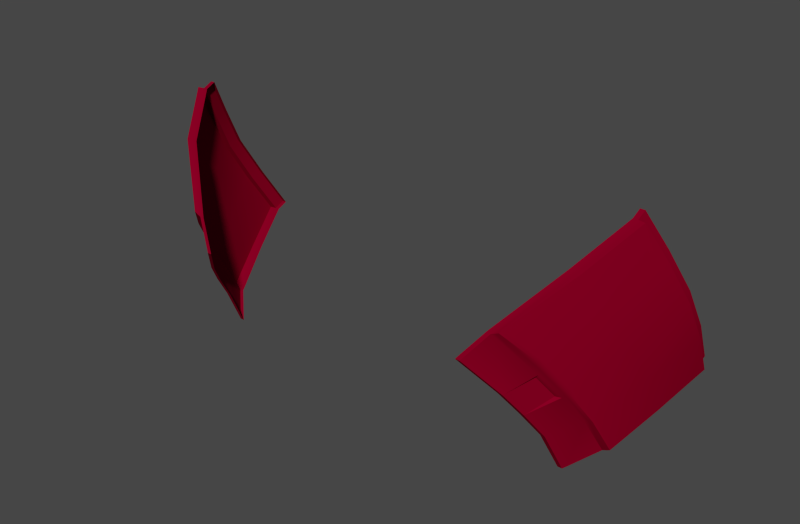 # Source: 7.blend  (saved by Blender 2.79.6; exported with 4.5.12 LTS)
import bpy
from mathutils import Matrix  # noqa: F401  (used for matrix-valued properties, if any)

bpy.ops.wm.read_factory_settings(use_empty=True)
scene = bpy.context.scene
scene.name = 'Scene'

# ---- collections
col_collection_1 = bpy.data.collections.new('Collection 1'); scene.collection.children.link(col_collection_1)

# ---- materials (node trees are filled in below, after node groups)
mat_redmetal = bpy.data.materials.new('RedMetal')
mat_redmetal.alpha_threshold = 0.0
mat_redmetal.use_transparent_shadow = False
mat_redmetal.preview_render_type = 'SHADERBALL'
mat_redmetal.diffuse_color = (0.2266, 0.0, 0.01699, 1.0)
mat_redmetal.specular_color = (0.477, 0.2662, 0.254)
mat_redmetal.roughness = 0.5
mat_redmetal.specular_intensity = 0.619
mat_redmetal.line_color = (0.0, 0.0, 0.0, 1.0)

# ---- material node trees

# ---- world
world_world = bpy.data.worlds.new('World'); scene.world = world_world
world_world.color = (0.05088, 0.05088, 0.05088)
world_world.use_sun_shadow = False
world_world.sun_shadow_jitter_overblur = 0.0
world_world.cycles.sampling_method = 'MANUAL'
world_world.cycles.sample_map_resolution = 256
world_world.light_settings.ao_factor = 0.1

# ---- meshes
me_circle_000 = bpy.data.meshes.new('Circle.000')
me_circle_000.from_pydata([(0.3986, -0.5386, 1.668), (0.5373, -0.3142, 1.337), (0.4785, -0.3711, 1.294), (0.3486, -0.5669, 1.602), (0.4392, -0.4699, 1.464), (0.4626, -0.4234, 1.397), (0.4118, -0.5085, 1.52), (0.5118, -0.4473, 1.801), (0.5831, -0.1993, 1.406), (0.5788, -0.3461, 1.889), (0.6244, -0.08786, 1.468), (0.6244, -0.05974, 1.48), (0.5788, -0.3215, 1.9), (0.6335, -0.2018, 1.701), (0.6357, -0.1302, 1.591), (0.6076, -0.2656, 1.808), (0.6189, -0.2656, 1.808), (0.647, -0.1302, 1.591), (0.6447, -0.2018, 1.701), (0.59, -0.3215, 1.9), (0.6357, -0.05974, 1.48), (0.6357, -0.08786, 1.468), (0.59, -0.3461, 1.889), (0.6447, -0.2288, 1.69), (0.5944, -0.1993, 1.406), (0.5231, -0.4473, 1.801), (0.647, -0.1583, 1.579), (0.6189, -0.2902, 1.797), (0.4709, -0.4682, 1.561), (0.4951, -0.432, 1.509), (0.423, -0.5085, 1.52), (0.4739, -0.4234, 1.397), (0.4505, -0.4699, 1.464), (0.3599, -0.5669, 1.602), (0.4897, -0.3711, 1.294), (0.5486, -0.3142, 1.337), (0.4098, -0.5386, 1.668), (0.5083, -0.4281, 1.509), (0.5328, -0.3711, 1.432), (0.4788, -0.4721, 1.572), (0.5754, -0.4001, 1.714), (0.4835, -0.4862, 1.61), (0.6353, -0.2938, 1.797), (0.6111, -0.269, 1.514), (0.5504, -0.3711, 1.44), (0.6634, -0.1618, 1.579), (0.5979, -0.3353, 1.615), (0.5395, -0.4509, 1.801), (0.6108, -0.2028, 1.406), (0.5212, -0.4281, 1.527), (0.6612, -0.2323, 1.69), (0.4274, -0.5386, 1.676), (0.6064, -0.3496, 1.889), (0.6521, -0.09138, 1.468), (0.5661, -0.3142, 1.345), (0.5153, -0.4281, 1.519), (0.4814, -0.4798, 1.593), (0.4194, -0.5386, 1.672), (0.5424, -0.3711, 1.436), (0.5581, -0.3142, 1.341), (0.6278, -0.2922, 1.797), (0.6537, -0.2307, 1.69), (0.5989, -0.348, 1.889), (0.6559, -0.1602, 1.579), (0.6446, -0.08978, 1.468), (0.532, -0.4493, 1.801), (0.6033, -0.2012, 1.406), (0.4042, -0.5341, 1.675), (0.5396, -0.3084, 1.34), (0.5508, -0.3084, 1.34), (0.4155, -0.5341, 1.675), (0.4881, -0.4819, 1.615), (0.5534, -0.366, 1.444), (0.525, -0.4234, 1.531), (0.433, -0.5342, 1.682), (0.5684, -0.3086, 1.348), (0.425, -0.5342, 1.679), (0.5604, -0.3085, 1.345), (0.4956, -0.3654, 1.298), (0.4798, -0.4182, 1.4), (0.4563, -0.4657, 1.469), (0.4844, -0.3654, 1.298), (0.3536, -0.564, 1.609), (0.3649, -0.564, 1.609), (0.4286, -0.5049, 1.525), (0.5721, -0.3562, 1.88), (0.6203, -0.099, 1.462), (0.6315, -0.099, 1.462), (0.5833, -0.3562, 1.88), (0.6293, -0.3044, 1.789), (0.6581, -0.1726, 1.572), (0.6548, -0.2426, 1.682), (0.5997, -0.3597, 1.88), (0.648, -0.1025, 1.462), (0.5922, -0.3581, 1.88), (0.6405, -0.1009, 1.462)], [], [(78, 81, 1, 35), (31, 5, 2, 34), (32, 4, 5, 31), (33, 3, 6, 30), (83, 82, 3, 33), (30, 6, 4, 32), (88, 85, 7, 25), (87, 86, 10, 21), (70, 67, 0, 36), (69, 68, 8, 24), (20, 11, 14, 17), (21, 10, 11, 20), (17, 14, 13, 18), (19, 12, 9, 22), (16, 15, 12, 19), (18, 13, 15, 16), (23, 18, 16, 27), (27, 16, 19, 22), (26, 17, 18, 23), (21, 20, 17, 26), (77, 69, 24, 66), (76, 65, 25, 70), (95, 87, 21, 64), (94, 88, 25, 65), (64, 21, 26, 63), (63, 26, 23, 61), (60, 27, 22, 62), (61, 23, 27, 60), (32, 29, 28, 30), (39, 84, 30, 28), (37, 29, 32, 80), (39, 28, 29, 37), (55, 56, 39, 37), (83, 33, 30, 84), (80, 32, 31, 79), (79, 31, 34, 78), (58, 38, 35, 59), (55, 37, 38, 58), (57, 36, 39, 56), (89, 40, 46, 91), (92, 47, 40, 89), (71, 41, 49, 73), (74, 51, 41, 71), (90, 43, 48, 93), (91, 46, 43, 90), (75, 48, 43, 72), (73, 49, 44, 72), (51, 57, 56, 41), (49, 55, 58, 44), (44, 58, 59, 54), (49, 41, 56, 55), (50, 61, 60, 42), (42, 60, 62, 52), (45, 63, 61, 50), (53, 64, 63, 45), (92, 94, 65, 47), (93, 95, 64, 53), (74, 47, 65, 76), (75, 77, 66, 48), (25, 7, 67, 70), (35, 1, 68, 69), (59, 35, 69, 77), (57, 76, 70, 36), (40, 71, 73, 46), (47, 74, 71, 40), (54, 75, 72, 44), (46, 73, 72, 43), (51, 74, 76, 57), (54, 59, 77, 75), (37, 80, 79, 38), (36, 0, 82, 83), (34, 2, 81, 78), (38, 79, 78, 35), (36, 83, 84, 39), (22, 9, 85, 88), (24, 8, 86, 87), (66, 24, 87, 95), (62, 22, 88, 94), (42, 89, 91, 50), (52, 92, 89, 42), (45, 90, 93, 53), (50, 91, 90, 45), (52, 62, 94, 92), (48, 66, 95, 93)])
me_circle_000.polygons.foreach_set('use_smooth', [True] * 84)
me_circle_000.materials.append(mat_redmetal)
me_circle_000.use_remesh_preserve_volume = False
me_circle_000.use_remesh_preserve_attributes = False
me_circle_000.use_mirror_vertex_groups = False
me_circle_000.update()

# ---- objects
ob_circle_001 = bpy.data.objects.new('Circle.001', me_circle_000)

# ---- transforms, parenting, visibility, modifiers, constraints
ob_circle_001.location = (-5.836e-14, -1.984e-05, -74.4)
ob_circle_001.scale = (60.34, 60.34, 60.34)
ob_circle_001.lineart.crease_threshold = 0.0
_m = ob_circle_001.modifiers.new('Mirror', 'MIRROR')
_m.use_clip = True
_m = ob_circle_001.modifiers.new('EdgeSplit', 'EDGE_SPLIT')

# ---- collection membership
col_collection_1.objects.link(ob_circle_001)

# ---- scene / render settings (as saved in the file)
scene.frame_start = 1; scene.frame_end = 250; scene.frame_set(2)
scene.render.engine = 'BLENDER_EEVEE_NEXT'
scene.render.image_settings.color_mode = 'RGB'
scene.render.image_settings.compression = 90
scene.render.resolution_x = 1650
scene.render.dither_intensity = 0.0
scene.render.bake_margin = 2
scene.render.bake_bias = 0.0
scene.cycles.use_denoising = False
scene.cycles.samples = 10
scene.cycles.sampling_pattern = 'TABULATED_SOBOL'
scene.cycles.light_sampling_threshold = 0.0
scene.cycles.use_adaptive_sampling = False
scene.cycles.use_light_tree = False
scene.cycles.blur_glossy = 0.0
scene.cycles.volume_bounces = 1
scene.cycles.pixel_filter_type = 'GAUSSIAN'
scene.cycles.sample_clamp_indirect = 0.0
scene.view_settings.view_transform = 'Filmic'
bpy.context.view_layer.update()

# ---- added for rendering (the .blend has no active camera and no usable light): camera, sun
cam_auto = bpy.data.cameras.new('AutoCamera')
cam_auto.lens = 50.0
cam_auto.sensor_width = 36.0
cam_auto.clip_end = 1512.87
ob_auto_camera = bpy.data.objects.new('AutoCamera', cam_auto)
scene.collection.objects.link(ob_auto_camera)
ob_auto_camera.location = (86.2036, -122.348, 90.9077)
ob_auto_camera.rotation_euler = (1.09748, -7.21219e-08, 0.694738)
scene.camera = ob_auto_camera
light_auto_sun = bpy.data.lights.new('AutoSun', 'SUN')
light_auto_sun.energy = 3.0
light_auto_sun.angle = 0.0523599
ob_auto_sun = bpy.data.objects.new('AutoSun', light_auto_sun)
scene.collection.objects.link(ob_auto_sun)
ob_auto_sun.rotation_euler = (0.872665, 0.174533, 0.523599)
bpy.context.view_layer.update()
